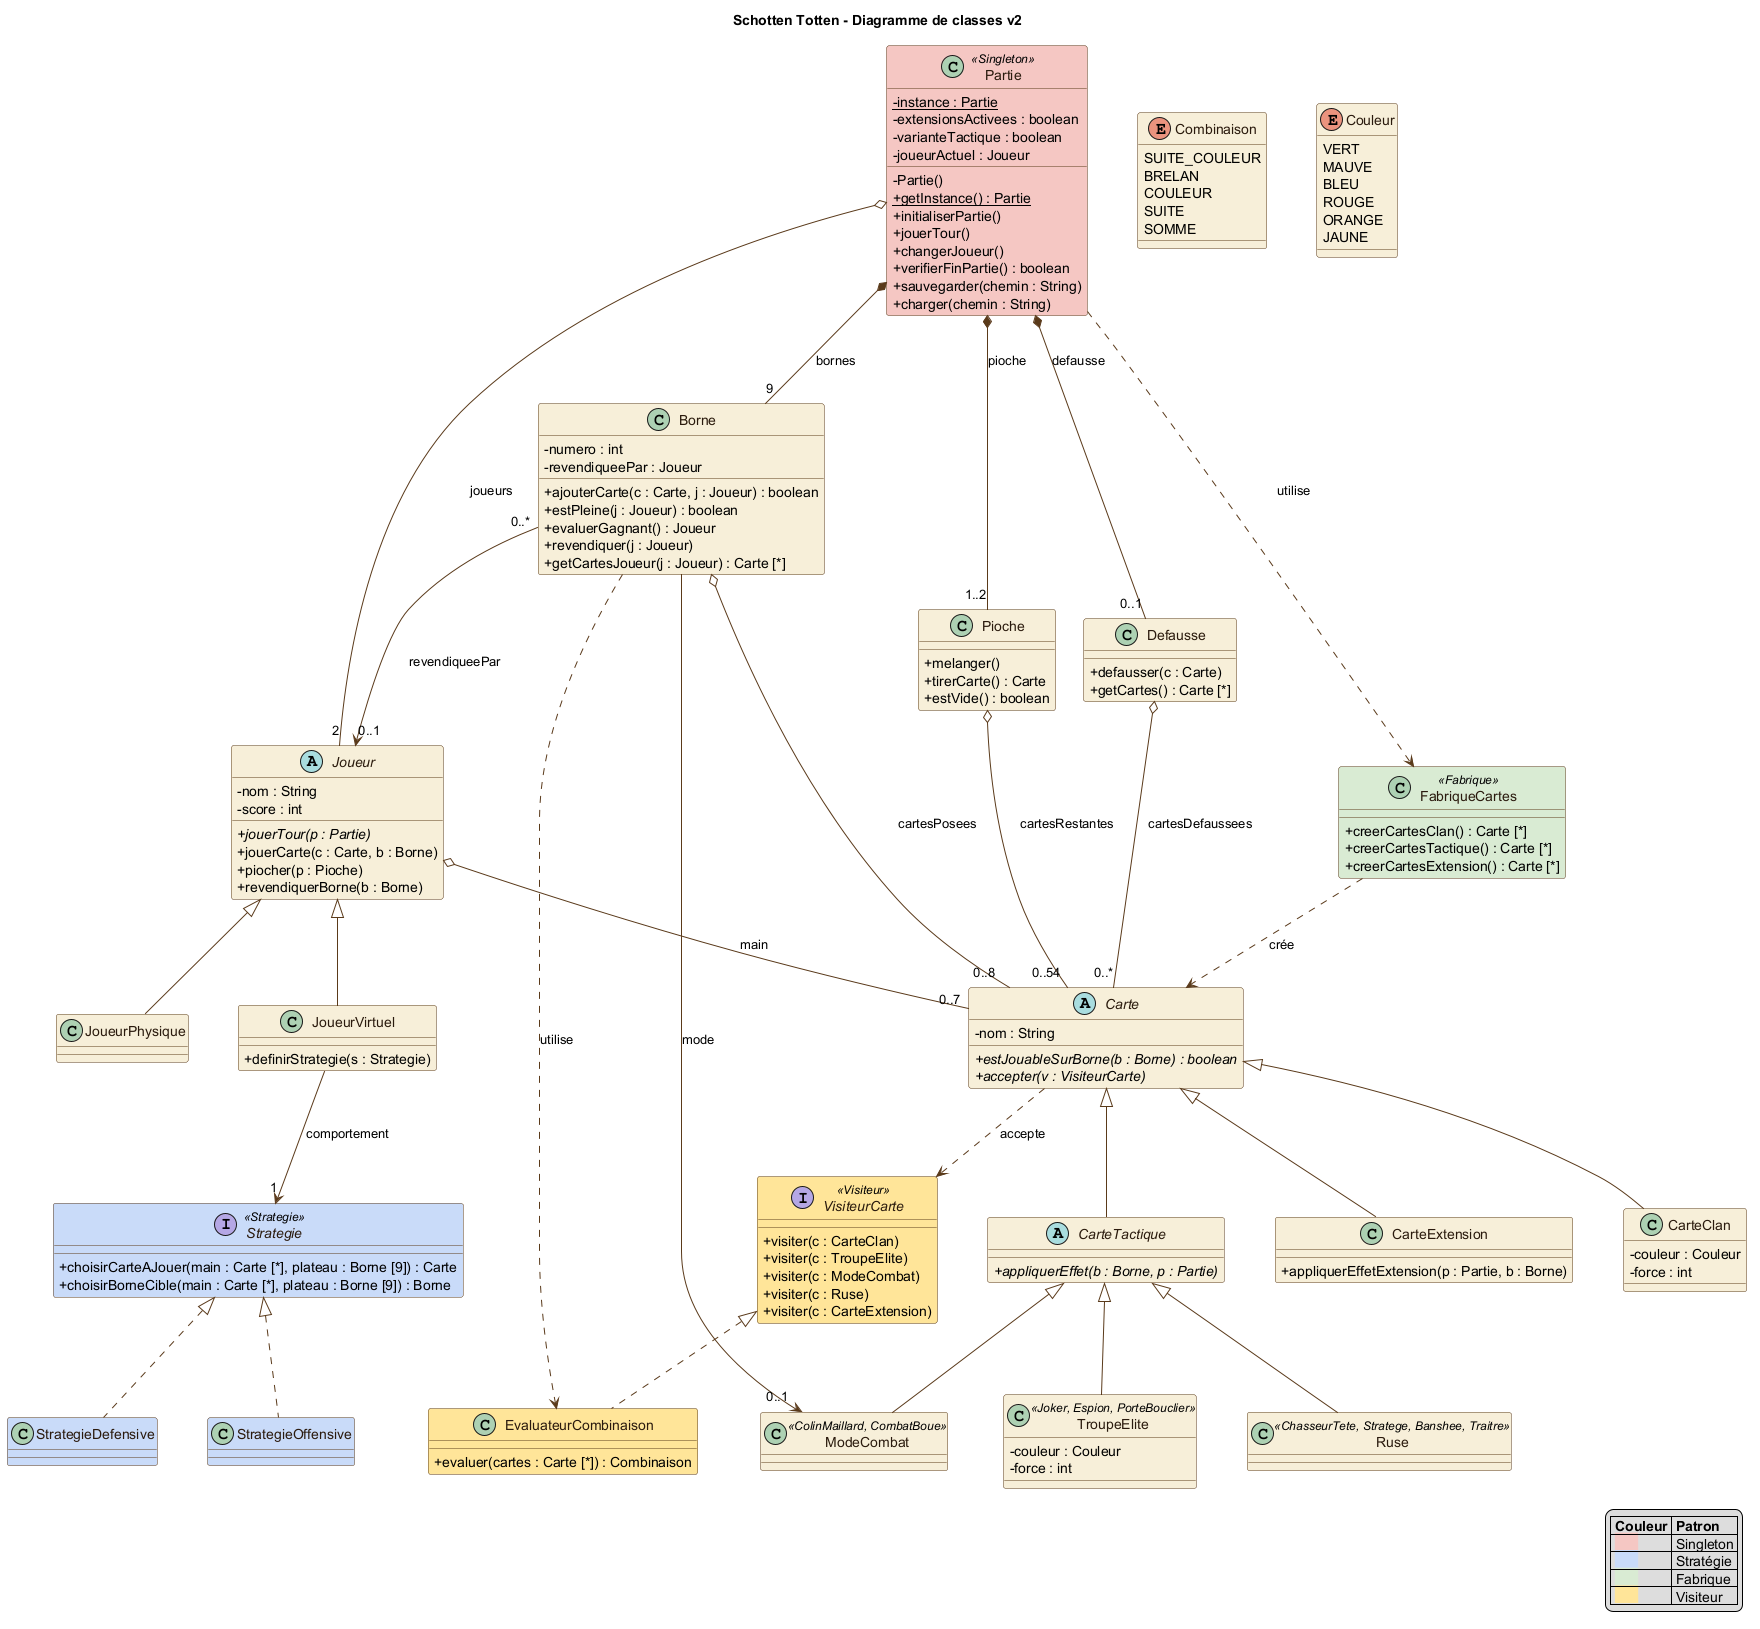

The diagram above was rendered by PlantUML. Its source (embedded in the PNG):
@startuml classes-v2
' Diagramme de classes v2 : base = diagramme du binôme (Modelio), corrigé et complété
' avec Fabrique et Visiteur. Rendu : java -jar plantuml.jar -tpng classes-v2.puml
' Code couleur : une couleur par patron de conception (voir légende).
title Schotten Totten - Diagramme de classes v2

skinparam classAttributeIconSize 0
skinparam shadowing false
skinparam nodesep 50
skinparam ranksep 70
skinparam class {
  BackgroundColor #F7EFD8
  BorderColor #5A3A1B
  ArrowColor #5A3A1B
  FontColor #2B1B0E
}

' --- Jeu ---
class Partie <<Singleton>> #F4C7C3 {
  - {static} instance : Partie
  - extensionsActivees : boolean
  - varianteTactique : boolean
  - joueurActuel : Joueur
  - Partie()
  + {static} getInstance() : Partie
  + initialiserPartie()
  + jouerTour()
  + changerJoueur()
  + verifierFinPartie() : boolean
  + sauvegarder(chemin : String)
  + charger(chemin : String)
}

class Borne {
  - numero : int
  - revendiqueePar : Joueur
  + ajouterCarte(c : Carte, j : Joueur) : boolean
  + estPleine(j : Joueur) : boolean
  + evaluerGagnant() : Joueur
  + revendiquer(j : Joueur)
  + getCartesJoueur(j : Joueur) : Carte [*]
}

class Pioche {
  + melanger()
  + tirerCarte() : Carte
  + estVide() : boolean
}

class Defausse {
  + defausser(c : Carte)
  + getCartes() : Carte [*]
}

enum Combinaison {
  SUITE_COULEUR
  BRELAN
  COULEUR
  SUITE
  SOMME
}

' --- Joueurs et Strategie ---
abstract class Joueur {
  - nom : String
  - score : int
  + {abstract} jouerTour(p : Partie)
  + jouerCarte(c : Carte, b : Borne)
  + piocher(p : Pioche)
  + revendiquerBorne(b : Borne)
}

class JoueurPhysique
class JoueurVirtuel {
  + definirStrategie(s : Strategie)
}

interface Strategie <<Strategie>> #C9DAF8 {
  + choisirCarteAJouer(main : Carte [*], plateau : Borne [9]) : Carte
  + choisirBorneCible(main : Carte [*], plateau : Borne [9]) : Borne
}
class StrategieDefensive #C9DAF8
class StrategieOffensive #C9DAF8

' --- Cartes ---
abstract class Carte {
  - nom : String
  + {abstract} estJouableSurBorne(b : Borne) : boolean
  + {abstract} accepter(v : VisiteurCarte)
}

class CarteClan {
  - couleur : Couleur
  - force : int
}

abstract class CarteTactique {
  + {abstract} appliquerEffet(b : Borne, p : Partie)
}

class TroupeElite <<Joker, Espion, PorteBouclier>> {
  - couleur : Couleur
  - force : int
}
class ModeCombat <<ColinMaillard, CombatBoue>>
class Ruse <<ChasseurTete, Stratege, Banshee, Traitre>>

class CarteExtension {
  + appliquerEffetExtension(p : Partie, b : Borne)
}

enum Couleur {
  VERT
  MAUVE
  BLEU
  ROUGE
  ORANGE
  JAUNE
}

' --- Patron Fabrique ---
class FabriqueCartes <<Fabrique>> #D9EAD3 {
  + creerCartesClan() : Carte [*]
  + creerCartesTactique() : Carte [*]
  + creerCartesExtension() : Carte [*]
}

' --- Patron Visiteur ---
interface VisiteurCarte <<Visiteur>> #FFE599 {
  + visiter(c : CarteClan)
  + visiter(c : TroupeElite)
  + visiter(c : ModeCombat)
  + visiter(c : Ruse)
  + visiter(c : CarteExtension)
}
class EvaluateurCombinaison #FFE599 {
  + evaluer(cartes : Carte [*]) : Combinaison
}

' --- Structure du jeu ---
Partie *-- "9" Borne : bornes
Partie *-- "1..2" Pioche : pioche
Partie *-- "0..1" Defausse : defausse
Partie o-- "2" Joueur : joueurs
Borne "0..*" --> "0..1" Joueur : revendiqueePar
Borne o-- "0..8" Carte : cartesPosees
Borne --> "0..1" ModeCombat : mode
Joueur o-- "0..7" Carte : main
Pioche o-- "0..54" Carte : cartesRestantes
Defausse o-- "0..*" Carte : cartesDefaussees

' --- Joueurs et Strategie ---
Joueur <|-- JoueurPhysique
Joueur <|-- JoueurVirtuel
JoueurVirtuel --> "1" Strategie : comportement
Strategie <|.. StrategieDefensive
Strategie <|.. StrategieOffensive

' --- Cartes ---
Carte <|-- CarteClan
Carte <|-- CarteTactique
Carte <|-- CarteExtension
CarteTactique <|-- TroupeElite
CarteTactique <|-- ModeCombat
CarteTactique <|-- Ruse

' --- Fabrique et Visiteur ---
Partie ..> FabriqueCartes : utilise
FabriqueCartes ..> Carte : crée
Carte ..> VisiteurCarte : accepte
VisiteurCarte <|.. EvaluateurCombinaison
Borne ..> EvaluateurCombinaison : utilise

legend right
  |= Couleur |= Patron |
  | <back:#F4C7C3>      </back> | Singleton |
  | <back:#C9DAF8>      </back> | Stratégie |
  | <back:#D9EAD3>      </back> | Fabrique |
  | <back:#FFE599>      </back> | Visiteur |
endlegend
@enduml